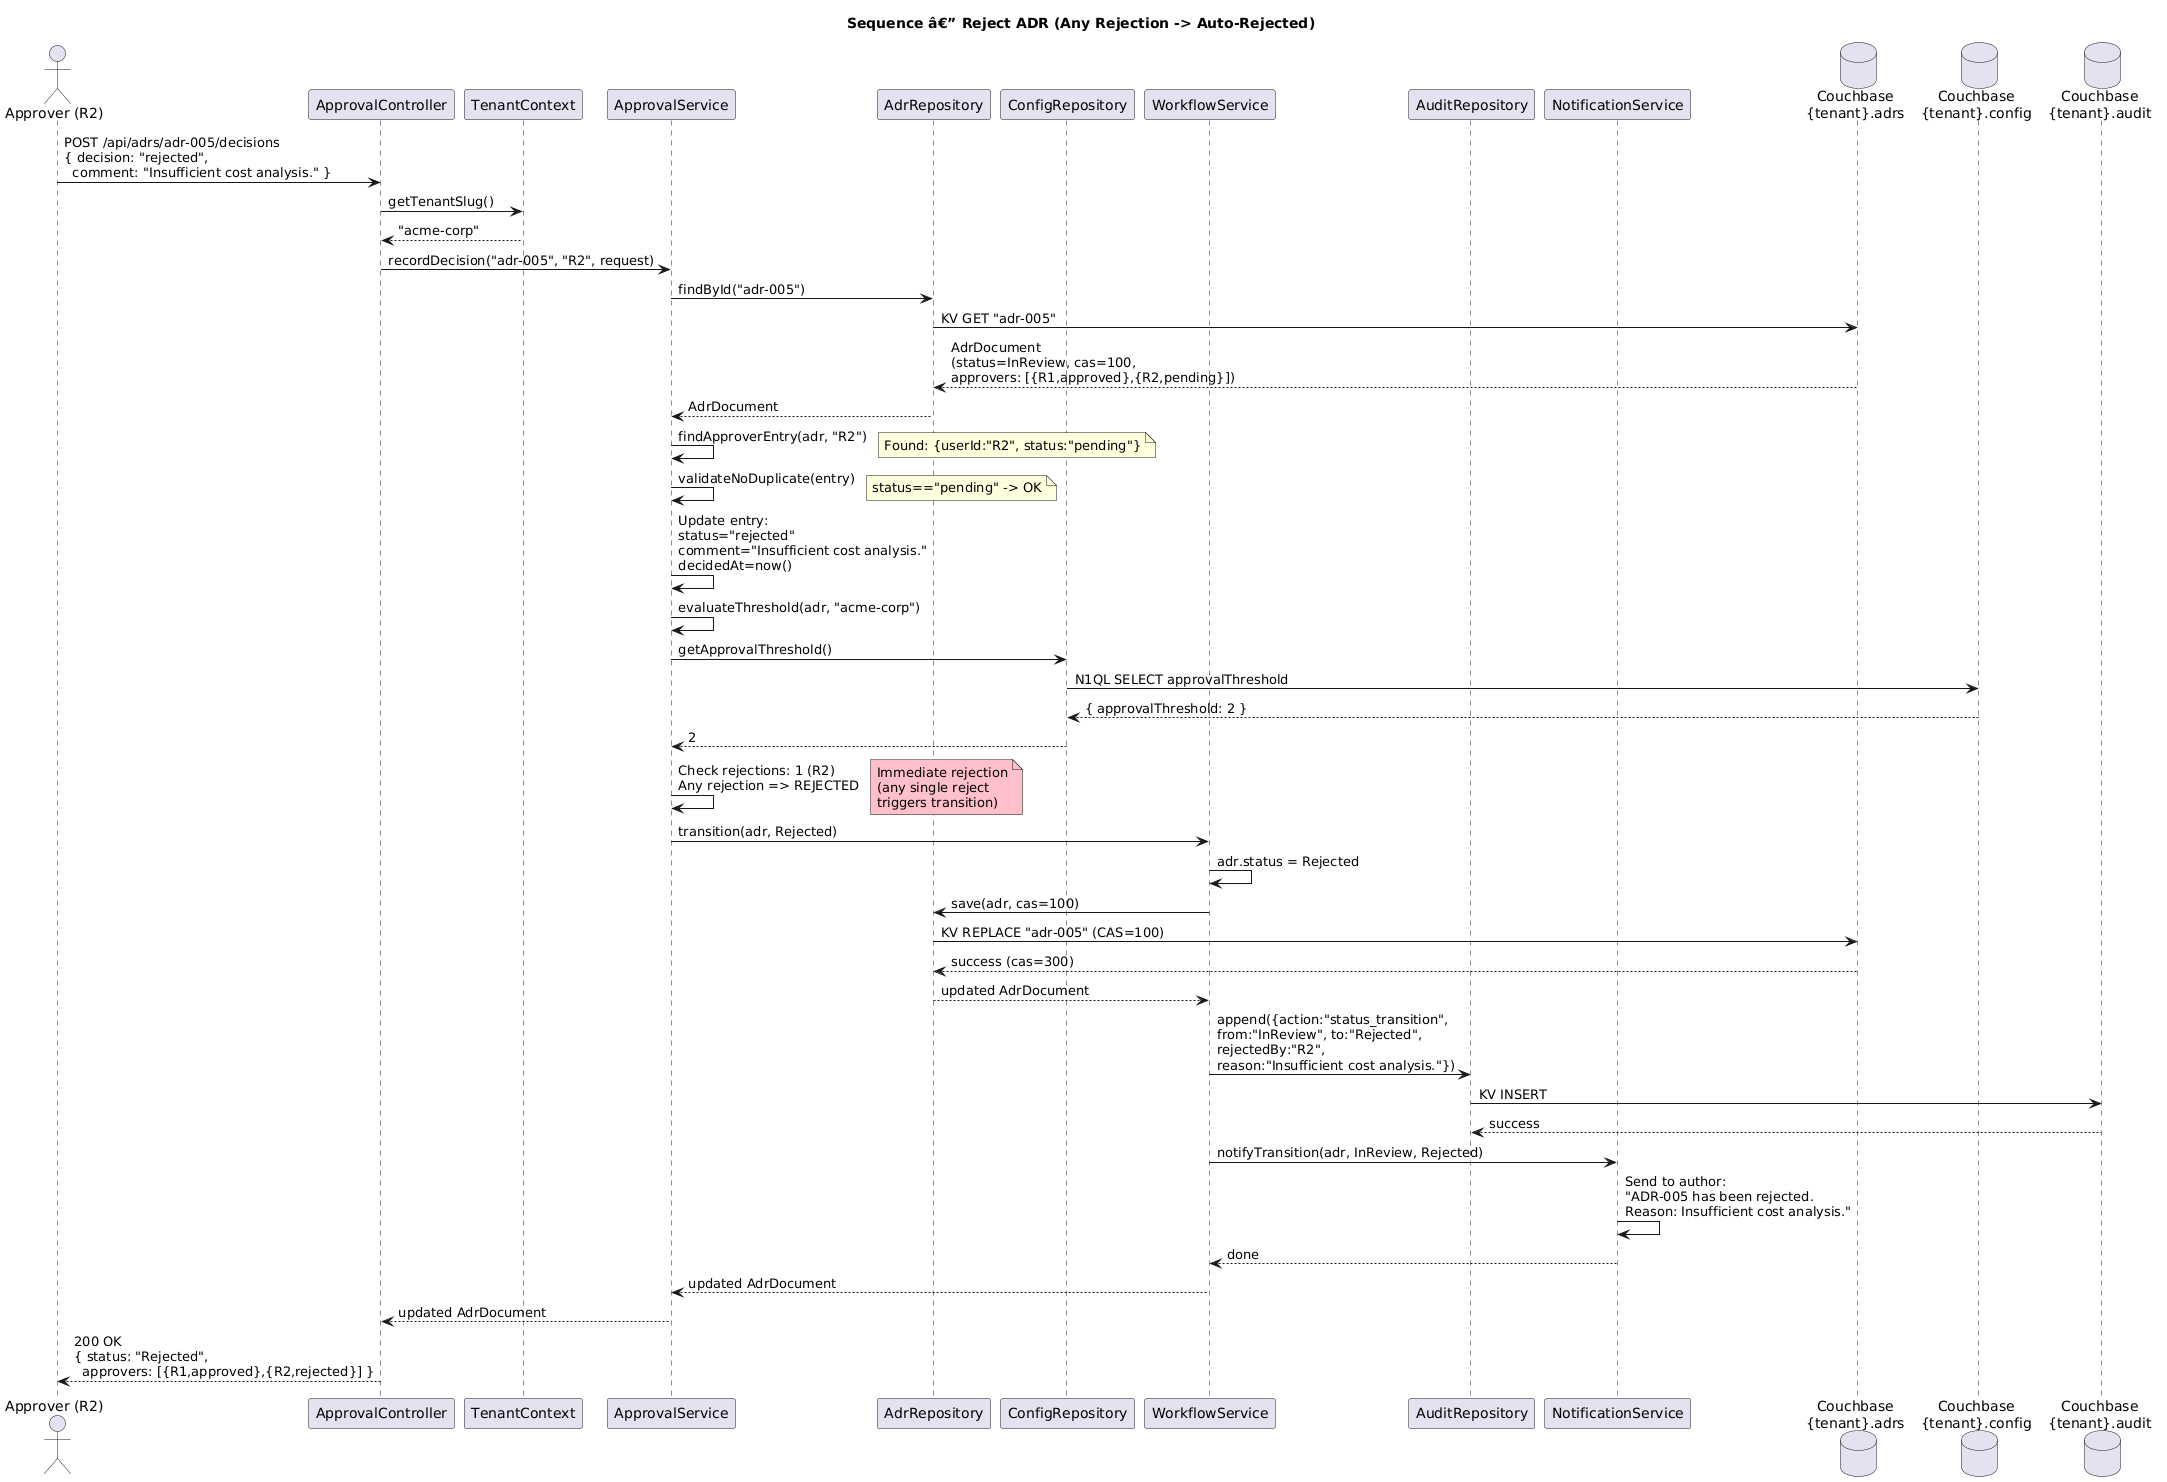

The diagram above was rendered by PlantUML. Its source (embedded in the PNG):
@startuml
title Sequence â€” Reject ADR (Any Rejection -> Auto-Rejected)

actor Approver as "Approver (R2)"
participant "ApprovalController" as ctrl
participant "TenantContext" as tenant
participant "ApprovalService" as appSvc
participant "AdrRepository" as adrRepo
participant "ConfigRepository" as configRepo
participant "WorkflowService" as wfSvc
participant "AuditRepository" as auditRepo
participant "NotificationService" as notifSvc
database "Couchbase\n{tenant}.adrs" as cb_adrs
database "Couchbase\n{tenant}.config" as cb_config
database "Couchbase\n{tenant}.audit" as cb_audit

Approver -> ctrl : POST /api/adrs/adr-005/decisions\n{ decision: "rejected",\n  comment: "Insufficient cost analysis." }
ctrl -> tenant : getTenantSlug()
tenant --> ctrl : "acme-corp"
ctrl -> appSvc : recordDecision("adr-005", "R2", request)

appSvc -> adrRepo : findById("adr-005")
adrRepo -> cb_adrs : KV GET "adr-005"
cb_adrs --> adrRepo : AdrDocument\n(status=InReview, cas=100,\napprovers: [{R1,approved},{R2,pending}])
adrRepo --> appSvc : AdrDocument

appSvc -> appSvc : findApproverEntry(adr, "R2")
note right: Found: {userId:"R2", status:"pending"}

appSvc -> appSvc : validateNoDuplicate(entry)
note right: status=="pending" -> OK

appSvc -> appSvc : Update entry:\nstatus="rejected"\ncomment="Insufficient cost analysis."\ndecidedAt=now()

appSvc -> appSvc : evaluateThreshold(adr, "acme-corp")
appSvc -> configRepo : getApprovalThreshold()
configRepo -> cb_config : N1QL SELECT approvalThreshold
cb_config --> configRepo : { approvalThreshold: 2 }
configRepo --> appSvc : 2

appSvc -> appSvc : Check rejections: 1 (R2)\nAny rejection => REJECTED
note right #Pink: Immediate rejection\n(any single reject\ntriggers transition)

appSvc -> wfSvc : transition(adr, Rejected)
wfSvc -> wfSvc : adr.status = Rejected
wfSvc -> adrRepo : save(adr, cas=100)
adrRepo -> cb_adrs : KV REPLACE "adr-005" (CAS=100)
cb_adrs --> adrRepo : success (cas=300)
adrRepo --> wfSvc : updated AdrDocument

wfSvc -> auditRepo : append({action:"status_transition",\nfrom:"InReview", to:"Rejected",\nrejectedBy:"R2",\nreason:"Insufficient cost analysis."})
auditRepo -> cb_audit : KV INSERT
cb_audit --> auditRepo : success

wfSvc -> notifSvc : notifyTransition(adr, InReview, Rejected)
notifSvc -> notifSvc : Send to author:\n"ADR-005 has been rejected.\nReason: Insufficient cost analysis."
notifSvc --> wfSvc : done

wfSvc --> appSvc : updated AdrDocument
appSvc --> ctrl : updated AdrDocument
ctrl --> Approver : 200 OK\n{ status: "Rejected",\n  approvers: [{R1,approved},{R2,rejected}] }
@enduml